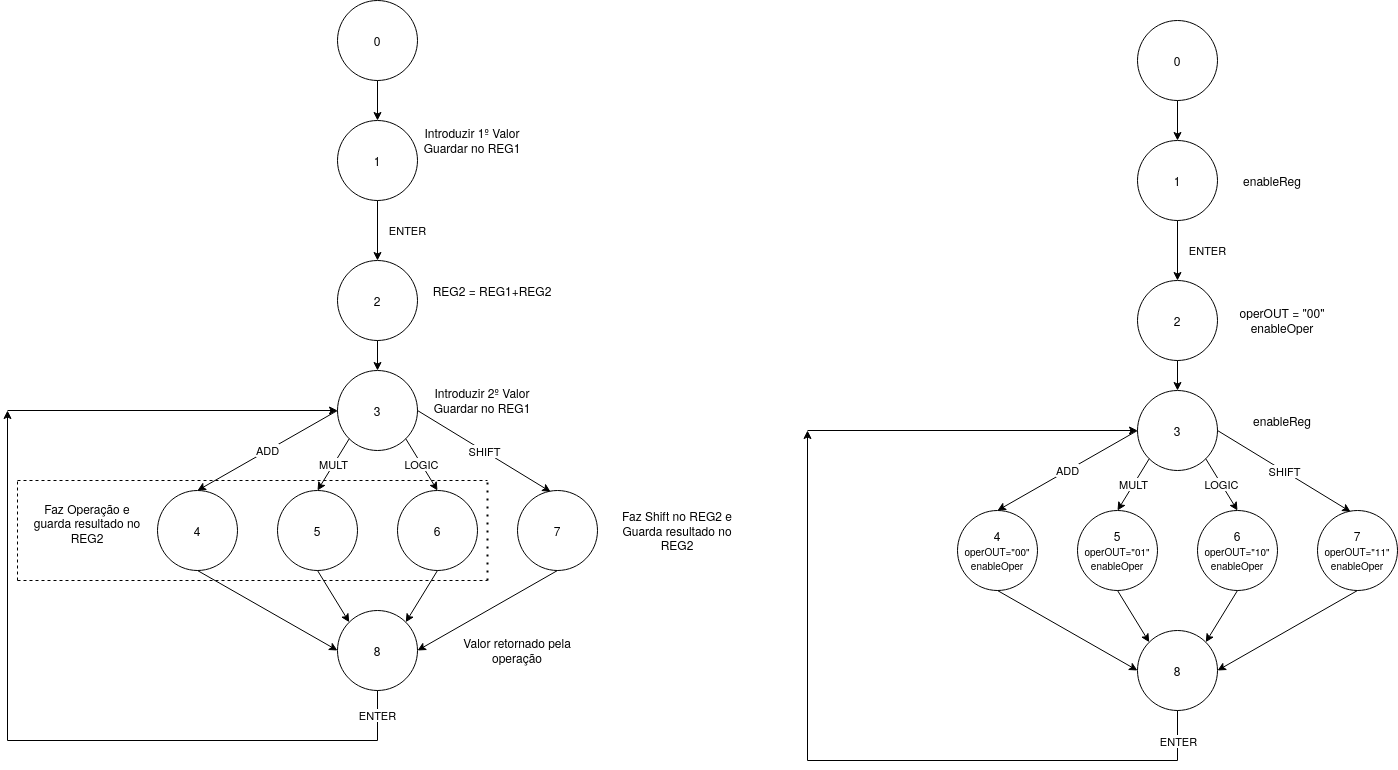

The diagram above was exported from draw.io. Its source (the exported page's mxGraphModel, read from the mxfile embedded in the PNG):
<mxGraphModel dx="868" dy="454" grid="1" gridSize="10" guides="1" tooltips="1" connect="1" arrows="1" fold="1" page="1" pageScale="1" pageWidth="850" pageHeight="1100" math="0" shadow="0">
  <root>
    <mxCell id="0" />
    <mxCell id="1" parent="0" />
    <mxCell id="OxGVqKgrw_6DQ9pgEYHZ-1" value="0" style="ellipse;whiteSpace=wrap;html=1;aspect=fixed;" parent="1" vertex="1">
      <mxGeometry x="380" y="40" width="80" height="80" as="geometry" />
    </mxCell>
    <mxCell id="OxGVqKgrw_6DQ9pgEYHZ-5" value="1" style="ellipse;whiteSpace=wrap;html=1;aspect=fixed;" parent="1" vertex="1">
      <mxGeometry x="380" y="160" width="80" height="80" as="geometry" />
    </mxCell>
    <mxCell id="OxGVqKgrw_6DQ9pgEYHZ-6" value="" style="endArrow=classic;html=1;exitX=0.5;exitY=1;exitDx=0;exitDy=0;entryX=0.5;entryY=0;entryDx=0;entryDy=0;" parent="1" source="OxGVqKgrw_6DQ9pgEYHZ-1" target="OxGVqKgrw_6DQ9pgEYHZ-5" edge="1">
      <mxGeometry width="50" height="50" relative="1" as="geometry">
        <mxPoint x="400" y="200" as="sourcePoint" />
        <mxPoint x="450" y="150" as="targetPoint" />
      </mxGeometry>
    </mxCell>
    <mxCell id="OxGVqKgrw_6DQ9pgEYHZ-7" value="3" style="ellipse;whiteSpace=wrap;html=1;aspect=fixed;" parent="1" vertex="1">
      <mxGeometry x="380" y="410" width="80" height="80" as="geometry" />
    </mxCell>
    <mxCell id="OxGVqKgrw_6DQ9pgEYHZ-8" value="5" style="ellipse;whiteSpace=wrap;html=1;aspect=fixed;" parent="1" vertex="1">
      <mxGeometry x="320" y="530" width="80" height="80" as="geometry" />
    </mxCell>
    <mxCell id="OxGVqKgrw_6DQ9pgEYHZ-10" value="&lt;div&gt;ENTER&lt;/div&gt;" style="endArrow=classic;html=1;exitX=0.5;exitY=1;exitDx=0;exitDy=0;entryX=0.5;entryY=0;entryDx=0;entryDy=0;" parent="1" source="OxGVqKgrw_6DQ9pgEYHZ-5" target="DOquspCR_VE99Tb3lHhC-4" edge="1">
      <mxGeometry y="30" width="50" height="50" relative="1" as="geometry">
        <mxPoint x="430" y="130" as="sourcePoint" />
        <mxPoint x="420" y="280" as="targetPoint" />
        <mxPoint as="offset" />
      </mxGeometry>
    </mxCell>
    <mxCell id="OxGVqKgrw_6DQ9pgEYHZ-11" value="&lt;div&gt;Introduzir 1º Valor&lt;/div&gt;&lt;div&gt;Guardar no REG1&lt;br&gt;&lt;/div&gt;" style="text;html=1;strokeColor=none;fillColor=none;align=center;verticalAlign=middle;whiteSpace=wrap;rounded=0;" parent="1" vertex="1">
      <mxGeometry x="460" y="170" width="110" height="20" as="geometry" />
    </mxCell>
    <mxCell id="OxGVqKgrw_6DQ9pgEYHZ-12" value="&lt;div&gt;Introduzir 2º Valor&lt;/div&gt;&lt;div&gt;Guardar no REG1&lt;br&gt;&lt;/div&gt;" style="text;html=1;strokeColor=none;fillColor=none;align=center;verticalAlign=middle;whiteSpace=wrap;rounded=0;" parent="1" vertex="1">
      <mxGeometry x="470" y="430" width="110" height="20" as="geometry" />
    </mxCell>
    <mxCell id="OxGVqKgrw_6DQ9pgEYHZ-13" value="4" style="ellipse;whiteSpace=wrap;html=1;aspect=fixed;" parent="1" vertex="1">
      <mxGeometry x="200" y="530" width="80" height="80" as="geometry" />
    </mxCell>
    <mxCell id="OxGVqKgrw_6DQ9pgEYHZ-14" value="6" style="ellipse;whiteSpace=wrap;html=1;aspect=fixed;" parent="1" vertex="1">
      <mxGeometry x="440" y="530" width="80" height="80" as="geometry" />
    </mxCell>
    <mxCell id="OxGVqKgrw_6DQ9pgEYHZ-15" value="7" style="ellipse;whiteSpace=wrap;html=1;aspect=fixed;" parent="1" vertex="1">
      <mxGeometry x="560" y="530" width="80" height="80" as="geometry" />
    </mxCell>
    <mxCell id="OxGVqKgrw_6DQ9pgEYHZ-16" value="ADD" style="endArrow=classic;html=1;exitX=0;exitY=0.5;exitDx=0;exitDy=0;entryX=0.5;entryY=0;entryDx=0;entryDy=0;" parent="1" source="OxGVqKgrw_6DQ9pgEYHZ-7" target="OxGVqKgrw_6DQ9pgEYHZ-13" edge="1">
      <mxGeometry width="50" height="50" relative="1" as="geometry">
        <mxPoint x="390" y="450" as="sourcePoint" />
        <mxPoint x="440" y="400" as="targetPoint" />
      </mxGeometry>
    </mxCell>
    <mxCell id="OxGVqKgrw_6DQ9pgEYHZ-17" value="MULT" style="endArrow=classic;html=1;exitX=0;exitY=1;exitDx=0;exitDy=0;entryX=0.5;entryY=0;entryDx=0;entryDy=0;" parent="1" source="OxGVqKgrw_6DQ9pgEYHZ-7" target="OxGVqKgrw_6DQ9pgEYHZ-8" edge="1">
      <mxGeometry width="50" height="50" relative="1" as="geometry">
        <mxPoint x="390.00000000000296" y="460" as="sourcePoint" />
        <mxPoint x="250" y="540" as="targetPoint" />
      </mxGeometry>
    </mxCell>
    <mxCell id="OxGVqKgrw_6DQ9pgEYHZ-18" value="LOGIC" style="endArrow=classic;html=1;exitX=1;exitY=1;exitDx=0;exitDy=0;entryX=0.5;entryY=0;entryDx=0;entryDy=0;" parent="1" source="OxGVqKgrw_6DQ9pgEYHZ-7" target="OxGVqKgrw_6DQ9pgEYHZ-14" edge="1">
      <mxGeometry width="50" height="50" relative="1" as="geometry">
        <mxPoint x="401.7157287525424" y="488.2842712474577" as="sourcePoint" />
        <mxPoint x="370" y="540" as="targetPoint" />
      </mxGeometry>
    </mxCell>
    <mxCell id="OxGVqKgrw_6DQ9pgEYHZ-19" value="SHIFT" style="endArrow=classic;html=1;exitX=1;exitY=0.5;exitDx=0;exitDy=0;entryX=0.414;entryY=0.016;entryDx=0;entryDy=0;entryPerimeter=0;" parent="1" source="OxGVqKgrw_6DQ9pgEYHZ-7" target="OxGVqKgrw_6DQ9pgEYHZ-15" edge="1">
      <mxGeometry width="50" height="50" relative="1" as="geometry">
        <mxPoint x="458.28427124745735" y="488.28427124745735" as="sourcePoint" />
        <mxPoint x="490" y="540" as="targetPoint" />
      </mxGeometry>
    </mxCell>
    <mxCell id="OxGVqKgrw_6DQ9pgEYHZ-21" value="&lt;div&gt;Faz Operação e guarda resultado no REG2&lt;br&gt;&lt;/div&gt;&lt;div&gt;&lt;br&gt;&lt;/div&gt;" style="text;html=1;strokeColor=none;fillColor=none;align=center;verticalAlign=middle;whiteSpace=wrap;rounded=0;" parent="1" vertex="1">
      <mxGeometry x="70" y="560" width="120" height="20" as="geometry" />
    </mxCell>
    <mxCell id="OxGVqKgrw_6DQ9pgEYHZ-24" value="" style="endArrow=none;dashed=1;html=1;" parent="1" edge="1">
      <mxGeometry width="50" height="50" relative="1" as="geometry">
        <mxPoint x="60" y="520" as="sourcePoint" />
        <mxPoint x="530" y="520" as="targetPoint" />
      </mxGeometry>
    </mxCell>
    <mxCell id="OxGVqKgrw_6DQ9pgEYHZ-25" value="" style="endArrow=none;dashed=1;html=1;dashPattern=1 3;strokeWidth=2;" parent="1" edge="1">
      <mxGeometry width="50" height="50" relative="1" as="geometry">
        <mxPoint x="530" y="620" as="sourcePoint" />
        <mxPoint x="530" y="520" as="targetPoint" />
      </mxGeometry>
    </mxCell>
    <mxCell id="OxGVqKgrw_6DQ9pgEYHZ-26" value="" style="endArrow=none;dashed=1;html=1;" parent="1" edge="1">
      <mxGeometry width="50" height="50" relative="1" as="geometry">
        <mxPoint x="60" y="620" as="sourcePoint" />
        <mxPoint x="530" y="620" as="targetPoint" />
      </mxGeometry>
    </mxCell>
    <mxCell id="OxGVqKgrw_6DQ9pgEYHZ-27" value="" style="endArrow=none;dashed=1;html=1;" parent="1" edge="1">
      <mxGeometry width="50" height="50" relative="1" as="geometry">
        <mxPoint x="60" y="620" as="sourcePoint" />
        <mxPoint x="60" y="520" as="targetPoint" />
      </mxGeometry>
    </mxCell>
    <mxCell id="OxGVqKgrw_6DQ9pgEYHZ-28" value="Faz Shift no REG2 e Guarda resultado no REG2" style="text;html=1;strokeColor=none;fillColor=none;align=center;verticalAlign=middle;whiteSpace=wrap;rounded=0;" parent="1" vertex="1">
      <mxGeometry x="660" y="560" width="120" height="20" as="geometry" />
    </mxCell>
    <mxCell id="OxGVqKgrw_6DQ9pgEYHZ-29" value="8" style="ellipse;whiteSpace=wrap;html=1;aspect=fixed;" parent="1" vertex="1">
      <mxGeometry x="380" y="650" width="80" height="80" as="geometry" />
    </mxCell>
    <mxCell id="OxGVqKgrw_6DQ9pgEYHZ-30" value="" style="endArrow=classic;html=1;exitX=0.5;exitY=1;exitDx=0;exitDy=0;entryX=0;entryY=0.5;entryDx=0;entryDy=0;" parent="1" source="OxGVqKgrw_6DQ9pgEYHZ-13" target="OxGVqKgrw_6DQ9pgEYHZ-29" edge="1">
      <mxGeometry width="50" height="50" relative="1" as="geometry">
        <mxPoint x="390" y="600" as="sourcePoint" />
        <mxPoint x="440" y="550" as="targetPoint" />
      </mxGeometry>
    </mxCell>
    <mxCell id="OxGVqKgrw_6DQ9pgEYHZ-31" value="" style="endArrow=classic;html=1;entryX=1;entryY=0.5;entryDx=0;entryDy=0;exitX=0.5;exitY=1;exitDx=0;exitDy=0;" parent="1" source="OxGVqKgrw_6DQ9pgEYHZ-15" target="OxGVqKgrw_6DQ9pgEYHZ-29" edge="1">
      <mxGeometry width="50" height="50" relative="1" as="geometry">
        <mxPoint x="390" y="600" as="sourcePoint" />
        <mxPoint x="440" y="550" as="targetPoint" />
      </mxGeometry>
    </mxCell>
    <mxCell id="OxGVqKgrw_6DQ9pgEYHZ-32" value="" style="endArrow=classic;html=1;entryX=1;entryY=0;entryDx=0;entryDy=0;exitX=0.5;exitY=1;exitDx=0;exitDy=0;" parent="1" source="OxGVqKgrw_6DQ9pgEYHZ-14" target="OxGVqKgrw_6DQ9pgEYHZ-29" edge="1">
      <mxGeometry width="50" height="50" relative="1" as="geometry">
        <mxPoint x="390" y="600" as="sourcePoint" />
        <mxPoint x="440" y="550" as="targetPoint" />
      </mxGeometry>
    </mxCell>
    <mxCell id="OxGVqKgrw_6DQ9pgEYHZ-33" value="" style="endArrow=classic;html=1;entryX=0;entryY=0;entryDx=0;entryDy=0;exitX=0.5;exitY=1;exitDx=0;exitDy=0;" parent="1" source="OxGVqKgrw_6DQ9pgEYHZ-8" target="OxGVqKgrw_6DQ9pgEYHZ-29" edge="1">
      <mxGeometry width="50" height="50" relative="1" as="geometry">
        <mxPoint x="390" y="600" as="sourcePoint" />
        <mxPoint x="440" y="550" as="targetPoint" />
      </mxGeometry>
    </mxCell>
    <mxCell id="OxGVqKgrw_6DQ9pgEYHZ-34" value="&lt;span class=&quot;tojvnm2t a6sixzi8 abs2jz4q a8s20v7p t1p8iaqh k5wvi7nf q3lfd5jv pk4s997a bipmatt0 cebpdrjk qowsmv63 owwhemhu dp1hu0rb dhp61c6y iyyx5f41&quot;&gt;Valor retornado pela operação&lt;/span&gt;" style="text;html=1;strokeColor=none;fillColor=none;align=center;verticalAlign=middle;whiteSpace=wrap;rounded=0;" parent="1" vertex="1">
      <mxGeometry x="500" y="680" width="120" height="20" as="geometry" />
    </mxCell>
    <mxCell id="OxGVqKgrw_6DQ9pgEYHZ-37" value="ENTER" style="endArrow=none;html=1;entryX=0.5;entryY=1;entryDx=0;entryDy=0;" parent="1" target="OxGVqKgrw_6DQ9pgEYHZ-29" edge="1">
      <mxGeometry width="50" height="50" relative="1" as="geometry">
        <mxPoint x="420" y="780" as="sourcePoint" />
        <mxPoint x="440" y="530" as="targetPoint" />
      </mxGeometry>
    </mxCell>
    <mxCell id="OxGVqKgrw_6DQ9pgEYHZ-39" value="" style="endArrow=none;html=1;" parent="1" edge="1">
      <mxGeometry width="50" height="50" relative="1" as="geometry">
        <mxPoint x="420" y="780" as="sourcePoint" />
        <mxPoint x="50" y="780" as="targetPoint" />
      </mxGeometry>
    </mxCell>
    <mxCell id="OxGVqKgrw_6DQ9pgEYHZ-40" value="" style="endArrow=classic;html=1;" parent="1" edge="1">
      <mxGeometry width="50" height="50" relative="1" as="geometry">
        <mxPoint x="50" y="780" as="sourcePoint" />
        <mxPoint x="50" y="450" as="targetPoint" />
      </mxGeometry>
    </mxCell>
    <mxCell id="OxGVqKgrw_6DQ9pgEYHZ-42" value="" style="endArrow=classic;html=1;entryX=0;entryY=0.5;entryDx=0;entryDy=0;" parent="1" target="OxGVqKgrw_6DQ9pgEYHZ-7" edge="1">
      <mxGeometry width="50" height="50" relative="1" as="geometry">
        <mxPoint x="50" y="450" as="sourcePoint" />
        <mxPoint x="410" y="480" as="targetPoint" />
      </mxGeometry>
    </mxCell>
    <mxCell id="DOquspCR_VE99Tb3lHhC-4" value="2" style="ellipse;whiteSpace=wrap;html=1;aspect=fixed;" parent="1" vertex="1">
      <mxGeometry x="380" y="300" width="80" height="80" as="geometry" />
    </mxCell>
    <mxCell id="DOquspCR_VE99Tb3lHhC-6" value="REG2 = REG1+REG2" style="text;html=1;strokeColor=none;fillColor=none;align=center;verticalAlign=middle;whiteSpace=wrap;rounded=0;" parent="1" vertex="1">
      <mxGeometry x="470" y="320" width="130" height="20" as="geometry" />
    </mxCell>
    <mxCell id="DOquspCR_VE99Tb3lHhC-7" value="" style="endArrow=classic;html=1;exitX=0.5;exitY=1;exitDx=0;exitDy=0;entryX=0.5;entryY=0;entryDx=0;entryDy=0;" parent="1" source="DOquspCR_VE99Tb3lHhC-4" target="OxGVqKgrw_6DQ9pgEYHZ-7" edge="1">
      <mxGeometry width="50" height="50" relative="1" as="geometry">
        <mxPoint x="350" y="420" as="sourcePoint" />
        <mxPoint x="400" y="370" as="targetPoint" />
      </mxGeometry>
    </mxCell>
    <mxCell id="DOquspCR_VE99Tb3lHhC-11" value="0" style="ellipse;whiteSpace=wrap;html=1;aspect=fixed;" parent="1" vertex="1">
      <mxGeometry x="1180" y="60" width="80" height="80" as="geometry" />
    </mxCell>
    <mxCell id="DOquspCR_VE99Tb3lHhC-12" value="1" style="ellipse;whiteSpace=wrap;html=1;aspect=fixed;" parent="1" vertex="1">
      <mxGeometry x="1180" y="180" width="80" height="80" as="geometry" />
    </mxCell>
    <mxCell id="DOquspCR_VE99Tb3lHhC-13" value="" style="endArrow=classic;html=1;exitX=0.5;exitY=1;exitDx=0;exitDy=0;entryX=0.5;entryY=0;entryDx=0;entryDy=0;" parent="1" source="DOquspCR_VE99Tb3lHhC-11" target="DOquspCR_VE99Tb3lHhC-12" edge="1">
      <mxGeometry width="50" height="50" relative="1" as="geometry">
        <mxPoint x="1200" y="220" as="sourcePoint" />
        <mxPoint x="1250" y="170" as="targetPoint" />
      </mxGeometry>
    </mxCell>
    <mxCell id="DOquspCR_VE99Tb3lHhC-14" value="3" style="ellipse;whiteSpace=wrap;html=1;aspect=fixed;" parent="1" vertex="1">
      <mxGeometry x="1180" y="430" width="80" height="80" as="geometry" />
    </mxCell>
    <mxCell id="DOquspCR_VE99Tb3lHhC-15" value="&lt;div&gt;5&lt;/div&gt;&lt;div&gt;&lt;font style=&quot;font-size: 10px&quot;&gt;operOUT=&quot;01&quot;&lt;/font&gt;&lt;/div&gt;&lt;font style=&quot;font-size: 10px&quot;&gt;enableOper&lt;/font&gt;" style="ellipse;whiteSpace=wrap;html=1;aspect=fixed;" parent="1" vertex="1">
      <mxGeometry x="1120" y="550" width="80" height="80" as="geometry" />
    </mxCell>
    <mxCell id="DOquspCR_VE99Tb3lHhC-16" value="&lt;div&gt;ENTER&lt;/div&gt;" style="endArrow=classic;html=1;exitX=0.5;exitY=1;exitDx=0;exitDy=0;entryX=0.5;entryY=0;entryDx=0;entryDy=0;" parent="1" source="DOquspCR_VE99Tb3lHhC-12" target="DOquspCR_VE99Tb3lHhC-42" edge="1">
      <mxGeometry y="30" width="50" height="50" relative="1" as="geometry">
        <mxPoint x="1230" y="150" as="sourcePoint" />
        <mxPoint x="1220" y="300" as="targetPoint" />
        <mxPoint as="offset" />
      </mxGeometry>
    </mxCell>
    <mxCell id="DOquspCR_VE99Tb3lHhC-17" value="enableReg" style="text;html=1;strokeColor=none;fillColor=none;align=center;verticalAlign=middle;whiteSpace=wrap;rounded=0;" parent="1" vertex="1">
      <mxGeometry x="1260" y="210" width="110" height="20" as="geometry" />
    </mxCell>
    <mxCell id="DOquspCR_VE99Tb3lHhC-18" value="enableReg" style="text;html=1;strokeColor=none;fillColor=none;align=center;verticalAlign=middle;whiteSpace=wrap;rounded=0;" parent="1" vertex="1">
      <mxGeometry x="1270" y="450" width="110" height="20" as="geometry" />
    </mxCell>
    <mxCell id="DOquspCR_VE99Tb3lHhC-19" value="&lt;p style=&quot;line-height: 100%&quot;&gt;&lt;/p&gt;&lt;div&gt;4&lt;/div&gt;&lt;div&gt;&lt;font style=&quot;font-size: 10px&quot;&gt;operOUT=&quot;00&quot;&lt;/font&gt;&lt;/div&gt;&lt;div&gt;&lt;font style=&quot;font-size: 10px&quot;&gt;enableOper&lt;br&gt;&lt;/font&gt;&lt;/div&gt;&lt;p&gt;&lt;/p&gt;" style="ellipse;whiteSpace=wrap;html=1;aspect=fixed;" parent="1" vertex="1">
      <mxGeometry x="1000" y="550" width="80" height="80" as="geometry" />
    </mxCell>
    <mxCell id="DOquspCR_VE99Tb3lHhC-20" value="&lt;div&gt;6&lt;/div&gt;&lt;div&gt;&lt;div&gt;&lt;font style=&quot;font-size: 10px&quot;&gt;operOUT=&quot;10&quot;&lt;/font&gt;&lt;/div&gt;&lt;font style=&quot;font-size: 10px&quot;&gt;enableOper&lt;/font&gt;&lt;/div&gt;" style="ellipse;whiteSpace=wrap;html=1;aspect=fixed;" parent="1" vertex="1">
      <mxGeometry x="1240" y="550" width="80" height="80" as="geometry" />
    </mxCell>
    <mxCell id="DOquspCR_VE99Tb3lHhC-21" value="&lt;div&gt;7&lt;/div&gt;&lt;div&gt;&lt;div&gt;&lt;font style=&quot;font-size: 10px&quot;&gt;operOUT=&quot;11&quot;&lt;/font&gt;&lt;/div&gt;&lt;font style=&quot;font-size: 10px&quot;&gt;enableOper&lt;/font&gt;&lt;/div&gt;" style="ellipse;whiteSpace=wrap;html=1;aspect=fixed;" parent="1" vertex="1">
      <mxGeometry x="1360" y="550" width="80" height="80" as="geometry" />
    </mxCell>
    <mxCell id="DOquspCR_VE99Tb3lHhC-22" value="ADD" style="endArrow=classic;html=1;exitX=0;exitY=0.5;exitDx=0;exitDy=0;entryX=0.5;entryY=0;entryDx=0;entryDy=0;" parent="1" source="DOquspCR_VE99Tb3lHhC-14" target="DOquspCR_VE99Tb3lHhC-19" edge="1">
      <mxGeometry width="50" height="50" relative="1" as="geometry">
        <mxPoint x="1190" y="470" as="sourcePoint" />
        <mxPoint x="1240" y="420" as="targetPoint" />
      </mxGeometry>
    </mxCell>
    <mxCell id="DOquspCR_VE99Tb3lHhC-23" value="MULT" style="endArrow=classic;html=1;exitX=0;exitY=1;exitDx=0;exitDy=0;entryX=0.5;entryY=0;entryDx=0;entryDy=0;" parent="1" source="DOquspCR_VE99Tb3lHhC-14" target="DOquspCR_VE99Tb3lHhC-15" edge="1">
      <mxGeometry width="50" height="50" relative="1" as="geometry">
        <mxPoint x="1190.000000000003" y="480" as="sourcePoint" />
        <mxPoint x="1050" y="560" as="targetPoint" />
      </mxGeometry>
    </mxCell>
    <mxCell id="DOquspCR_VE99Tb3lHhC-24" value="LOGIC" style="endArrow=classic;html=1;exitX=1;exitY=1;exitDx=0;exitDy=0;entryX=0.5;entryY=0;entryDx=0;entryDy=0;" parent="1" source="DOquspCR_VE99Tb3lHhC-14" target="DOquspCR_VE99Tb3lHhC-20" edge="1">
      <mxGeometry width="50" height="50" relative="1" as="geometry">
        <mxPoint x="1201.7157287525424" y="508.2842712474577" as="sourcePoint" />
        <mxPoint x="1170" y="560" as="targetPoint" />
      </mxGeometry>
    </mxCell>
    <mxCell id="DOquspCR_VE99Tb3lHhC-25" value="SHIFT" style="endArrow=classic;html=1;exitX=1;exitY=0.5;exitDx=0;exitDy=0;entryX=0.414;entryY=0.016;entryDx=0;entryDy=0;entryPerimeter=0;" parent="1" source="DOquspCR_VE99Tb3lHhC-14" target="DOquspCR_VE99Tb3lHhC-21" edge="1">
      <mxGeometry width="50" height="50" relative="1" as="geometry">
        <mxPoint x="1258.2842712474574" y="508.28427124745735" as="sourcePoint" />
        <mxPoint x="1290" y="560" as="targetPoint" />
      </mxGeometry>
    </mxCell>
    <mxCell id="DOquspCR_VE99Tb3lHhC-32" value="8" style="ellipse;whiteSpace=wrap;html=1;aspect=fixed;" parent="1" vertex="1">
      <mxGeometry x="1180" y="670" width="80" height="80" as="geometry" />
    </mxCell>
    <mxCell id="DOquspCR_VE99Tb3lHhC-33" value="" style="endArrow=classic;html=1;exitX=0.5;exitY=1;exitDx=0;exitDy=0;entryX=0;entryY=0.5;entryDx=0;entryDy=0;" parent="1" source="DOquspCR_VE99Tb3lHhC-19" target="DOquspCR_VE99Tb3lHhC-32" edge="1">
      <mxGeometry width="50" height="50" relative="1" as="geometry">
        <mxPoint x="1190" y="620" as="sourcePoint" />
        <mxPoint x="1240" y="570" as="targetPoint" />
      </mxGeometry>
    </mxCell>
    <mxCell id="DOquspCR_VE99Tb3lHhC-34" value="" style="endArrow=classic;html=1;entryX=1;entryY=0.5;entryDx=0;entryDy=0;exitX=0.5;exitY=1;exitDx=0;exitDy=0;" parent="1" source="DOquspCR_VE99Tb3lHhC-21" target="DOquspCR_VE99Tb3lHhC-32" edge="1">
      <mxGeometry width="50" height="50" relative="1" as="geometry">
        <mxPoint x="1190" y="620" as="sourcePoint" />
        <mxPoint x="1240" y="570" as="targetPoint" />
      </mxGeometry>
    </mxCell>
    <mxCell id="DOquspCR_VE99Tb3lHhC-35" value="" style="endArrow=classic;html=1;entryX=1;entryY=0;entryDx=0;entryDy=0;exitX=0.5;exitY=1;exitDx=0;exitDy=0;" parent="1" source="DOquspCR_VE99Tb3lHhC-20" target="DOquspCR_VE99Tb3lHhC-32" edge="1">
      <mxGeometry width="50" height="50" relative="1" as="geometry">
        <mxPoint x="1190" y="620" as="sourcePoint" />
        <mxPoint x="1240" y="570" as="targetPoint" />
      </mxGeometry>
    </mxCell>
    <mxCell id="DOquspCR_VE99Tb3lHhC-36" value="" style="endArrow=classic;html=1;entryX=0;entryY=0;entryDx=0;entryDy=0;exitX=0.5;exitY=1;exitDx=0;exitDy=0;" parent="1" source="DOquspCR_VE99Tb3lHhC-15" target="DOquspCR_VE99Tb3lHhC-32" edge="1">
      <mxGeometry width="50" height="50" relative="1" as="geometry">
        <mxPoint x="1190" y="620" as="sourcePoint" />
        <mxPoint x="1240" y="570" as="targetPoint" />
      </mxGeometry>
    </mxCell>
    <mxCell id="DOquspCR_VE99Tb3lHhC-38" value="" style="endArrow=none;html=1;entryX=0.5;entryY=1;entryDx=0;entryDy=0;" parent="1" target="DOquspCR_VE99Tb3lHhC-32" edge="1">
      <mxGeometry width="50" height="50" relative="1" as="geometry">
        <mxPoint x="1220" y="800.0000000000002" as="sourcePoint" />
        <mxPoint x="1240" y="550" as="targetPoint" />
      </mxGeometry>
    </mxCell>
    <mxCell id="DOquspCR_VE99Tb3lHhC-49" value="ENTER" style="edgeLabel;html=1;align=center;verticalAlign=middle;resizable=0;points=[];" parent="DOquspCR_VE99Tb3lHhC-38" vertex="1" connectable="0">
      <mxGeometry x="-0.6467" y="3" relative="1" as="geometry">
        <mxPoint x="3" y="-10.83" as="offset" />
      </mxGeometry>
    </mxCell>
    <mxCell id="DOquspCR_VE99Tb3lHhC-39" value="" style="endArrow=none;html=1;" parent="1" edge="1">
      <mxGeometry width="50" height="50" relative="1" as="geometry">
        <mxPoint x="1220" y="800.0000000000002" as="sourcePoint" />
        <mxPoint x="850" y="800.0000000000002" as="targetPoint" />
      </mxGeometry>
    </mxCell>
    <mxCell id="DOquspCR_VE99Tb3lHhC-40" value="" style="endArrow=classic;html=1;" parent="1" edge="1">
      <mxGeometry width="50" height="50" relative="1" as="geometry">
        <mxPoint x="850" y="800.0000000000002" as="sourcePoint" />
        <mxPoint x="850" y="470" as="targetPoint" />
      </mxGeometry>
    </mxCell>
    <mxCell id="DOquspCR_VE99Tb3lHhC-41" value="" style="endArrow=classic;html=1;entryX=0;entryY=0.5;entryDx=0;entryDy=0;" parent="1" target="DOquspCR_VE99Tb3lHhC-14" edge="1">
      <mxGeometry width="50" height="50" relative="1" as="geometry">
        <mxPoint x="850" y="470" as="sourcePoint" />
        <mxPoint x="1210" y="500" as="targetPoint" />
      </mxGeometry>
    </mxCell>
    <mxCell id="DOquspCR_VE99Tb3lHhC-42" value="2" style="ellipse;whiteSpace=wrap;html=1;aspect=fixed;" parent="1" vertex="1">
      <mxGeometry x="1180" y="320" width="80" height="80" as="geometry" />
    </mxCell>
    <mxCell id="DOquspCR_VE99Tb3lHhC-43" value="&lt;div&gt;operOUT = &quot;00&quot;&lt;/div&gt;&lt;div&gt;enableOper&lt;/div&gt;" style="text;html=1;strokeColor=none;fillColor=none;align=center;verticalAlign=middle;whiteSpace=wrap;rounded=0;" parent="1" vertex="1">
      <mxGeometry x="1260" y="350" width="130" height="20" as="geometry" />
    </mxCell>
    <mxCell id="DOquspCR_VE99Tb3lHhC-44" value="" style="endArrow=classic;html=1;exitX=0.5;exitY=1;exitDx=0;exitDy=0;entryX=0.5;entryY=0;entryDx=0;entryDy=0;" parent="1" source="DOquspCR_VE99Tb3lHhC-42" target="DOquspCR_VE99Tb3lHhC-14" edge="1">
      <mxGeometry width="50" height="50" relative="1" as="geometry">
        <mxPoint x="1150" y="440" as="sourcePoint" />
        <mxPoint x="1200" y="390" as="targetPoint" />
      </mxGeometry>
    </mxCell>
  </root>
</mxGraphModel>